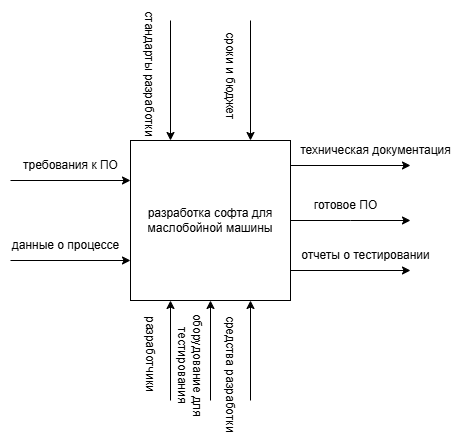

The diagram above was exported from draw.io. Its source (the exported page's mxGraphModel, read from the mxfile embedded in the PNG):
<mxGraphModel dx="1434" dy="746" grid="1" gridSize="10" guides="1" tooltips="1" connect="1" arrows="1" fold="1" page="1" pageScale="1" pageWidth="827" pageHeight="1169" math="0" shadow="0">
  <root>
    <mxCell id="0" />
    <mxCell id="1" parent="0" />
    <mxCell id="DOJSogzCG2PR_nBP0-8W-2" style="edgeStyle=orthogonalEdgeStyle;rounded=0;orthogonalLoop=1;jettySize=auto;html=1;" edge="1" parent="1" source="DOJSogzCG2PR_nBP0-8W-1">
      <mxGeometry relative="1" as="geometry">
        <mxPoint x="600" y="640" as="targetPoint" />
      </mxGeometry>
    </mxCell>
    <mxCell id="DOJSogzCG2PR_nBP0-8W-1" value="&lt;font style=&quot;vertical-align: inherit;&quot;&gt;&lt;font style=&quot;vertical-align: inherit;&quot;&gt;разработка софта для маслобойной машины&lt;/font&gt;&lt;/font&gt;" style="whiteSpace=wrap;html=1;aspect=fixed;" vertex="1" parent="1">
      <mxGeometry x="320" y="560" width="160" height="160" as="geometry" />
    </mxCell>
    <mxCell id="DOJSogzCG2PR_nBP0-8W-3" value="&lt;font style=&quot;vertical-align: inherit;&quot;&gt;&lt;font style=&quot;vertical-align: inherit;&quot;&gt;готовое ПО&lt;/font&gt;&lt;/font&gt;" style="text;html=1;align=center;verticalAlign=middle;resizable=0;points=[];autosize=1;strokeColor=none;fillColor=none;" vertex="1" parent="1">
      <mxGeometry x="490" y="610" width="90" height="30" as="geometry" />
    </mxCell>
    <mxCell id="DOJSogzCG2PR_nBP0-8W-4" value="" style="endArrow=classic;html=1;rounded=0;" edge="1" parent="1">
      <mxGeometry width="50" height="50" relative="1" as="geometry">
        <mxPoint x="480" y="585" as="sourcePoint" />
        <mxPoint x="600" y="585" as="targetPoint" />
      </mxGeometry>
    </mxCell>
    <mxCell id="DOJSogzCG2PR_nBP0-8W-5" value="" style="endArrow=classic;html=1;rounded=0;" edge="1" parent="1">
      <mxGeometry width="50" height="50" relative="1" as="geometry">
        <mxPoint x="480" y="690" as="sourcePoint" />
        <mxPoint x="600" y="690" as="targetPoint" />
      </mxGeometry>
    </mxCell>
    <mxCell id="DOJSogzCG2PR_nBP0-8W-6" value="&lt;font style=&quot;vertical-align: inherit;&quot;&gt;&lt;font style=&quot;vertical-align: inherit;&quot;&gt;отчеты о тестировании&lt;/font&gt;&lt;/font&gt;" style="text;html=1;align=center;verticalAlign=middle;resizable=0;points=[];autosize=1;strokeColor=none;fillColor=none;" vertex="1" parent="1">
      <mxGeometry x="480" y="660" width="150" height="30" as="geometry" />
    </mxCell>
    <mxCell id="DOJSogzCG2PR_nBP0-8W-7" value="техническая документация" style="text;html=1;align=center;verticalAlign=middle;resizable=0;points=[];autosize=1;strokeColor=none;fillColor=none;" vertex="1" parent="1">
      <mxGeometry x="480" y="554.5" width="170" height="30" as="geometry" />
    </mxCell>
    <mxCell id="DOJSogzCG2PR_nBP0-8W-8" value="" style="endArrow=classic;html=1;rounded=0;" edge="1" parent="1">
      <mxGeometry width="50" height="50" relative="1" as="geometry">
        <mxPoint x="200" y="600" as="sourcePoint" />
        <mxPoint x="320" y="600" as="targetPoint" />
      </mxGeometry>
    </mxCell>
    <mxCell id="DOJSogzCG2PR_nBP0-8W-9" value="" style="endArrow=classic;html=1;rounded=0;" edge="1" parent="1">
      <mxGeometry width="50" height="50" relative="1" as="geometry">
        <mxPoint x="200" y="680" as="sourcePoint" />
        <mxPoint x="320" y="680" as="targetPoint" />
      </mxGeometry>
    </mxCell>
    <mxCell id="DOJSogzCG2PR_nBP0-8W-11" value="требования к ПО" style="text;html=1;align=center;verticalAlign=middle;resizable=0;points=[];autosize=1;strokeColor=none;fillColor=none;" vertex="1" parent="1">
      <mxGeometry x="200" y="570" width="120" height="30" as="geometry" />
    </mxCell>
    <mxCell id="DOJSogzCG2PR_nBP0-8W-12" value="данные о процессе" style="text;html=1;align=center;verticalAlign=middle;resizable=0;points=[];autosize=1;strokeColor=none;fillColor=none;" vertex="1" parent="1">
      <mxGeometry x="190" y="650" width="130" height="30" as="geometry" />
    </mxCell>
    <mxCell id="DOJSogzCG2PR_nBP0-8W-13" value="" style="endArrow=classic;html=1;rounded=0;entryX=0.25;entryY=1;entryDx=0;entryDy=0;" edge="1" parent="1" target="DOJSogzCG2PR_nBP0-8W-1">
      <mxGeometry width="50" height="50" relative="1" as="geometry">
        <mxPoint x="360" y="820" as="sourcePoint" />
        <mxPoint x="390" y="760" as="targetPoint" />
      </mxGeometry>
    </mxCell>
    <mxCell id="DOJSogzCG2PR_nBP0-8W-14" value="разработчики&amp;nbsp;" style="text;html=1;align=center;verticalAlign=middle;resizable=0;points=[];autosize=1;strokeColor=none;fillColor=none;rotation=90;" vertex="1" parent="1">
      <mxGeometry x="290" y="760" width="100" height="30" as="geometry" />
    </mxCell>
    <mxCell id="DOJSogzCG2PR_nBP0-8W-15" value="" style="endArrow=classic;html=1;rounded=0;entryX=0.5;entryY=1;entryDx=0;entryDy=0;" edge="1" parent="1" target="DOJSogzCG2PR_nBP0-8W-1">
      <mxGeometry width="50" height="50" relative="1" as="geometry">
        <mxPoint x="400" y="820" as="sourcePoint" />
        <mxPoint x="420" y="750" as="targetPoint" />
      </mxGeometry>
    </mxCell>
    <mxCell id="DOJSogzCG2PR_nBP0-8W-16" value="оборудование для тестирования" style="text;html=1;align=center;verticalAlign=middle;whiteSpace=wrap;rounded=0;rotation=90;" vertex="1" parent="1">
      <mxGeometry x="300" y="770" width="160" height="30" as="geometry" />
    </mxCell>
    <mxCell id="DOJSogzCG2PR_nBP0-8W-18" value="" style="endArrow=classic;html=1;rounded=0;entryX=0.75;entryY=1;entryDx=0;entryDy=0;" edge="1" parent="1" target="DOJSogzCG2PR_nBP0-8W-1">
      <mxGeometry width="50" height="50" relative="1" as="geometry">
        <mxPoint x="440" y="820" as="sourcePoint" />
        <mxPoint x="420" y="710" as="targetPoint" />
        <Array as="points" />
      </mxGeometry>
    </mxCell>
    <mxCell id="DOJSogzCG2PR_nBP0-8W-19" value="средства разработки&amp;nbsp;" style="text;html=1;align=center;verticalAlign=middle;resizable=0;points=[];autosize=1;strokeColor=none;fillColor=none;rotation=90;" vertex="1" parent="1">
      <mxGeometry x="350" y="780" width="140" height="30" as="geometry" />
    </mxCell>
    <mxCell id="DOJSogzCG2PR_nBP0-8W-21" value="" style="endArrow=classic;html=1;rounded=0;entryX=0.75;entryY=0;entryDx=0;entryDy=0;" edge="1" parent="1" target="DOJSogzCG2PR_nBP0-8W-1">
      <mxGeometry width="50" height="50" relative="1" as="geometry">
        <mxPoint x="440" y="440" as="sourcePoint" />
        <mxPoint x="580" y="460" as="targetPoint" />
      </mxGeometry>
    </mxCell>
    <mxCell id="DOJSogzCG2PR_nBP0-8W-22" value="" style="endArrow=classic;html=1;rounded=0;entryX=0.25;entryY=0;entryDx=0;entryDy=0;" edge="1" parent="1" target="DOJSogzCG2PR_nBP0-8W-1">
      <mxGeometry width="50" height="50" relative="1" as="geometry">
        <mxPoint x="360" y="440" as="sourcePoint" />
        <mxPoint x="259.5" y="400" as="targetPoint" />
      </mxGeometry>
    </mxCell>
    <mxCell id="DOJSogzCG2PR_nBP0-8W-23" value="стандарты разработки&amp;nbsp;" style="text;html=1;align=center;verticalAlign=middle;resizable=0;points=[];autosize=1;strokeColor=none;fillColor=none;rotation=90;" vertex="1" parent="1">
      <mxGeometry x="264" y="480" width="150" height="30" as="geometry" />
    </mxCell>
    <mxCell id="DOJSogzCG2PR_nBP0-8W-24" value="сроки и бюджет" style="text;html=1;align=center;verticalAlign=middle;resizable=0;points=[];autosize=1;strokeColor=none;fillColor=none;rotation=90;" vertex="1" parent="1">
      <mxGeometry x="365" y="480" width="110" height="30" as="geometry" />
    </mxCell>
  </root>
</mxGraphModel>